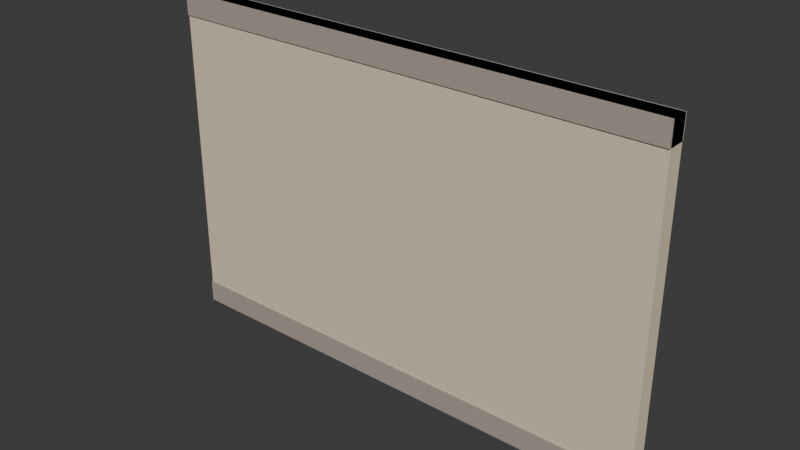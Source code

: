 # Source: ARTE_MAPA_v01.blend  (saved by Blender 4.2.66; exported with 4.5.12 LTS)
import bpy
from mathutils import Matrix  # noqa: F401  (used for matrix-valued properties, if any)

bpy.ops.wm.read_factory_settings(use_empty=True)
scene = bpy.context.scene
scene.name = 'Scene'

# ---- collections
col_collection = bpy.data.collections.new('Collection'); scene.collection.children.link(col_collection)
col_arte_quadro_duplo_v01 = bpy.data.collections.new('ARTE_QUADRO_DUPLO_v01'); scene.collection.children.link(col_arte_quadro_duplo_v01)
col_arte_mapa_v01 = bpy.data.collections.new('ARTE_MAPA_v01'); scene.collection.children.link(col_arte_mapa_v01)

# ---- materials (node trees are filled in below, after node groups)
mat_polyroom_pbr = bpy.data.materials.new('Polyroom_PBR')

# ---- material node trees
mat_polyroom_pbr.use_nodes = True; mat_polyroom_pbr.node_tree.nodes.clear()
_N = mat_polyroom_pbr.node_tree.nodes; _L = mat_polyroom_pbr.node_tree.links
n0 = _N.new('ShaderNodeOutputMaterial'); n0.name = 'Material Output'; n0.location = (0, 0)
n1 = _N.new('ShaderNodeBsdfPrincipled'); n1.name = 'Principled BSDF'; n1.location = (0, 0)
n1.inputs[2].default_value = 0.8
n2 = _N.new('ShaderNodeVertexColor'); n2.name = 'Color Attribute'; n2.location = (0, 0)
n2.layer_name = 'Color'
_L.new(n2.outputs[0], n1.inputs[0])
_L.new(n1.outputs[0], n0.inputs[0])
n0.is_active_output = True

# ---- world
world_world = bpy.data.worlds.new('World'); scene.world = world_world
world_world.use_nodes = True; world_world.node_tree.nodes.clear()
_N = world_world.node_tree.nodes; _L = world_world.node_tree.links
n0 = _N.new('ShaderNodeOutputWorld'); n0.name = 'World Output'; n0.location = (300, 300)
n1 = _N.new('ShaderNodeBackground'); n1.name = 'Background'; n1.location = (10, 300)
n1.inputs[0].default_value = (0.05088, 0.05088, 0.05088, 1.0)
_L.new(n1.outputs[0], n0.inputs[0])
n0.is_active_output = True
world_world.color = (0.05088, 0.05088, 0.05088)
world_world.sun_shadow_jitter_overblur = 0.0

# ---- meshes
me_arte_mapa_v01 = bpy.data.meshes.new('ARTE_MAPA_v01')
me_arte_mapa_v01.from_pydata([(-0.45, -0.01775, 0.0), (-0.45, -0.01775, 0.6), (-0.45, 0.01225, 0.0), (-0.45, 0.01225, 0.6), (0.45, -0.01775, 0.0), (0.45, -0.01775, 0.6), (0.45, 0.01225, 0.0), (0.45, 0.01225, 0.6), (-0.42, 0.00325, 0.03), (-0.42, 0.00325, 0.57), (-0.42, 0.01525, 0.03), (-0.42, 0.01525, 0.57), (0.42, 0.00325, 0.03), (0.42, 0.00325, 0.57), (0.42, 0.01525, 0.03), (0.42, 0.01525, 0.57), (-0.29, 0.01425, 0.28), (-0.29, 0.01425, 0.44), (-0.29, 0.02025, 0.28), (-0.29, 0.02025, 0.44), (-0.07, 0.01425, 0.28), (-0.07, 0.01425, 0.44), (-0.07, 0.02025, 0.28), (-0.07, 0.02025, 0.44), (0.01, 0.01425, 0.22), (0.01, 0.01425, 0.42), (0.01, 0.02025, 0.22), (0.01, 0.02025, 0.42), (0.19, 0.01425, 0.22), (0.19, 0.01425, 0.42), (0.19, 0.02025, 0.22), (0.19, 0.02025, 0.42), (0.21, 0.01425, 0.34), (0.21, 0.01425, 0.46), (0.21, 0.02025, 0.34), (0.21, 0.02025, 0.46), (0.35, 0.01425, 0.34), (0.35, 0.01425, 0.46), (0.35, 0.02025, 0.34), (0.35, 0.02025, 0.46), (-0.45, -0.02025, 0.56), (-0.45, -0.02025, 0.6), (-0.45, 0.01475, 0.56), (-0.45, 0.01475, 0.6), (0.45, -0.02025, 0.56), (0.45, -0.02025, 0.6), (0.45, 0.01475, 0.56), (0.45, 0.01475, 0.6), (-0.45, -0.02025, 0.0), (-0.45, -0.02025, 0.04), (-0.45, 0.01475, 0.0), (-0.45, 0.01475, 0.04), (0.45, -0.02025, 0.0), (0.45, -0.02025, 0.04), (0.45, 0.01475, 0.0), (0.45, 0.01475, 0.04)], [], [(0, 1, 3, 2), (2, 3, 7, 6), (6, 7, 5, 4), (4, 5, 1, 0), (2, 6, 4, 0), (7, 3, 1, 5), (8, 9, 11, 10), (10, 11, 15, 14), (14, 15, 13, 12), (12, 13, 9, 8), (10, 14, 12, 8), (15, 11, 9, 13), (16, 17, 19, 18), (18, 19, 23, 22), (22, 23, 21, 20), (20, 21, 17, 16), (18, 22, 20, 16), (23, 19, 17, 21), (24, 25, 27, 26), (26, 27, 31, 30), (30, 31, 29, 28), (28, 29, 25, 24), (26, 30, 28, 24), (31, 27, 25, 29), (32, 33, 35, 34), (34, 35, 39, 38), (38, 39, 37, 36), (36, 37, 33, 32), (34, 38, 36, 32), (39, 35, 33, 37), (40, 41, 43, 42), (42, 43, 47, 46), (46, 47, 45, 44), (44, 45, 41, 40), (42, 46, 44, 40), (47, 43, 41, 45), (48, 49, 51, 50), (50, 51, 55, 54), (54, 55, 53, 52), (52, 53, 49, 48), (50, 54, 52, 48), (55, 51, 49, 53)])
_uv = me_arte_mapa_v01.uv_layers.new(name='UVMap')
_uv.uv.foreach_set('vector', [0.3429, 0.5117, 0.005166, 0.5117, 0.005166, 0.5117, 0.3429, 0.5117, 0.3429, 0.5117, 0.005166, 0.5117, 0.005166, 0.005166, 0.3429, 0.005166, 0.3429, 0.005166, 0.005166, 0.005166, 0.005166, 0.005166, 0.3429, 0.005166, 0.6909, 0.5117, 0.3532, 0.5117, 0.3532, 0.005166, 0.6909, 0.005166, 0.3429, 0.5117, 0.3429, 0.005166, 0.3429, 0.005166, 0.3429, 0.5117, 0.005166, 0.005166, 0.005166, 0.5117, 0.005166, 0.5117, 0.005166, 0.005166, 0.3091, 0.9948, 0.005166, 0.9948, 0.005166, 0.9948, 0.3091, 0.9948, 0.3091, 0.9948, 0.005166, 0.9948, 0.005166, 0.5221, 0.3091, 0.5221, 0.3091, 0.5221, 0.005166, 0.5221, 0.005166, 0.5221, 0.3091, 0.5221, 0.6234, 0.9948, 0.3194, 0.9948, 0.3194, 0.5221, 0.6234, 0.5221, 0.3091, 0.9948, 0.3091, 0.5221, 0.3091, 0.5221, 0.3091, 0.9948, 0.005166, 0.5221, 0.005166, 0.9948, 0.005166, 0.9948, 0.005166, 0.5221, 0.8354, 0.6459, 0.7453, 0.6459, 0.7453, 0.6459, 0.8354, 0.6459, 0.8354, 0.6459, 0.7453, 0.6459, 0.7453, 0.5221, 0.8354, 0.5221, 0.8354, 0.5221, 0.7453, 0.5221, 0.7453, 0.5221, 0.8354, 0.5221, 0.8354, 0.78, 0.7453, 0.78, 0.7453, 0.6562, 0.8354, 0.6562, 0.8354, 0.6459, 0.8354, 0.5221, 0.8354, 0.5221, 0.8354, 0.6459, 0.7453, 0.5221, 0.7453, 0.6459, 0.7453, 0.6459, 0.7453, 0.5221, 0.6337, 0.6346, 0.6337, 0.5221, 0.6337, 0.5221, 0.6337, 0.6346, 0.6337, 0.6346, 0.6337, 0.5221, 0.735, 0.5221, 0.735, 0.6346, 0.735, 0.6346, 0.735, 0.5221, 0.735, 0.5221, 0.735, 0.6346, 0.6337, 0.7575, 0.6337, 0.645, 0.735, 0.645, 0.735, 0.7575, 0.6337, 0.6346, 0.735, 0.6346, 0.735, 0.6346, 0.6337, 0.6346, 0.735, 0.5221, 0.6337, 0.5221, 0.6337, 0.5221, 0.735, 0.5221, 0.7012, 0.8466, 0.6337, 0.8466, 0.6337, 0.8466, 0.7012, 0.8466, 0.7012, 0.8466, 0.6337, 0.8466, 0.6337, 0.7679, 0.7012, 0.7679, 0.7012, 0.7679, 0.6337, 0.7679, 0.6337, 0.7679, 0.7012, 0.7679, 0.8129, 0.8692, 0.7453, 0.8692, 0.7453, 0.7904, 0.8129, 0.7904, 0.7012, 0.8466, 0.7012, 0.7679, 0.7012, 0.7679, 0.7012, 0.8466, 0.6337, 0.7679, 0.6337, 0.8466, 0.6337, 0.8466, 0.6337, 0.7679, 0.7237, 0.5117, 0.7012, 0.5117, 0.7012, 0.5117, 0.7237, 0.5117, 0.7237, 0.5117, 0.7012, 0.5117, 0.7012, 0.005166, 0.7237, 0.005166, 0.7237, 0.005166, 0.7012, 0.005166, 0.7012, 0.005166, 0.7237, 0.005166, 0.7566, 0.5117, 0.7341, 0.5117, 0.7341, 0.005166, 0.7566, 0.005166, 0.7237, 0.5117, 0.7237, 0.005166, 0.7237, 0.005166, 0.7237, 0.5117, 0.7012, 0.005166, 0.7012, 0.5117, 0.7012, 0.5117, 0.7012, 0.005166, 0.7894, 0.5117, 0.7669, 0.5117, 0.7669, 0.5117, 0.7894, 0.5117, 0.7894, 0.5117, 0.7669, 0.5117, 0.7669, 0.005166, 0.7894, 0.005166, 0.7894, 0.005166, 0.7669, 0.005166, 0.7669, 0.005166, 0.7894, 0.005166, 0.8223, 0.5117, 0.7998, 0.5117, 0.7998, 0.005166, 0.8223, 0.005166, 0.7894, 0.5117, 0.7894, 0.005166, 0.7894, 0.005166, 0.7894, 0.5117, 0.7669, 0.005166, 0.7669, 0.5117, 0.7669, 0.5117, 0.7669, 0.005166])
_ca = me_arte_mapa_v01.color_attributes.new('Color', 'FLOAT_COLOR', 'POINT')
_ca.data.foreach_set('color', [0.79, 0.66, 0.48, 1.0, 0.79, 0.66, 0.48, 1.0, 0.79, 0.66, 0.48, 1.0, 0.79, 0.66, 0.48, 1.0, 0.79, 0.66, 0.48, 1.0, 0.79, 0.66, 0.48, 1.0, 0.79, 0.66, 0.48, 1.0, 0.79, 0.66, 0.48, 1.0, 0.95, 0.89, 0.83, 1.0, 0.95, 0.89, 0.83, 1.0, 0.95, 0.89, 0.83, 1.0, 0.95, 0.89, 0.83, 1.0, 0.95, 0.89, 0.83, 1.0, 0.95, 0.89, 0.83, 1.0, 0.95, 0.89, 0.83, 1.0, 0.95, 0.89, 0.83, 1.0, 0.56, 0.66, 0.56, 1.0, 0.56, 0.66, 0.56, 1.0, 0.56, 0.66, 0.56, 1.0, 0.56, 0.66, 0.56, 1.0, 0.56, 0.66, 0.56, 1.0, 0.56, 0.66, 0.56, 1.0, 0.56, 0.66, 0.56, 1.0, 0.56, 0.66, 0.56, 1.0, 0.64, 0.72, 0.8, 1.0, 0.64, 0.72, 0.8, 1.0, 0.64, 0.72, 0.8, 1.0, 0.64, 0.72, 0.8, 1.0, 0.64, 0.72, 0.8, 1.0, 0.64, 0.72, 0.8, 1.0, 0.64, 0.72, 0.8, 1.0, 0.64, 0.72, 0.8, 1.0, 0.82, 0.55, 0.38, 1.0, 0.82, 0.55, 0.38, 1.0, 0.82, 0.55, 0.38, 1.0, 0.82, 0.55, 0.38, 1.0, 0.82, 0.55, 0.38, 1.0, 0.82, 0.55, 0.38, 1.0, 0.82, 0.55, 0.38, 1.0, 0.82, 0.55, 0.38, 1.0, 0.42, 0.35, 0.3, 1.0, 0.42, 0.35, 0.3, 1.0, 0.42, 0.35, 0.3, 1.0, 0.42, 0.35, 0.3, 1.0, 0.42, 0.35, 0.3, 1.0, 0.42, 0.35, 0.3, 1.0, 0.42, 0.35, 0.3, 1.0, 0.42, 0.35, 0.3, 1.0, 0.42, 0.35, 0.3, 1.0, 0.42, 0.35, 0.3, 1.0, 0.42, 0.35, 0.3, 1.0, 0.42, 0.35, 0.3, 1.0, 0.42, 0.35, 0.3, 1.0, 0.42, 0.35, 0.3, 1.0, 0.42, 0.35, 0.3, 1.0, 0.42, 0.35, 0.3, 1.0])
me_arte_mapa_v01.materials.append(mat_polyroom_pbr)
me_arte_mapa_v01.update()

# ---- objects
ob_arte_mapa_v01 = bpy.data.objects.new('ARTE_MAPA_v01', me_arte_mapa_v01)

# ---- transforms, parenting, visibility, modifiers, constraints
ob_arte_mapa_v01.location = (0.0, 0.0, 0.0)

# ---- collection membership
col_arte_mapa_v01.objects.link(ob_arte_mapa_v01)

# ---- scene / render settings (as saved in the file)
scene.frame_start = 1; scene.frame_end = 250; scene.frame_set(1)
scene.render.engine = 'BLENDER_EEVEE_NEXT'
bpy.context.view_layer.update()

# ---- added for rendering (the .blend has no active camera and no usable light): camera, sun
cam_auto = bpy.data.cameras.new('AutoCamera')
cam_auto.lens = 50.0
cam_auto.sensor_width = 36.0
cam_auto.clip_end = 1000.0
ob_auto_camera = bpy.data.objects.new('AutoCamera', cam_auto)
scene.collection.objects.link(ob_auto_camera)
ob_auto_camera.location = (1.00148, -1.20178, 1.10119)
ob_auto_camera.rotation_euler = (1.09748, -7.21219e-08, 0.694738)
scene.camera = ob_auto_camera
light_auto_sun = bpy.data.lights.new('AutoSun', 'SUN')
light_auto_sun.energy = 3.0
light_auto_sun.angle = 0.0523599
ob_auto_sun = bpy.data.objects.new('AutoSun', light_auto_sun)
scene.collection.objects.link(ob_auto_sun)
ob_auto_sun.rotation_euler = (0.872665, 0.174533, 0.523599)
bpy.context.view_layer.update()
